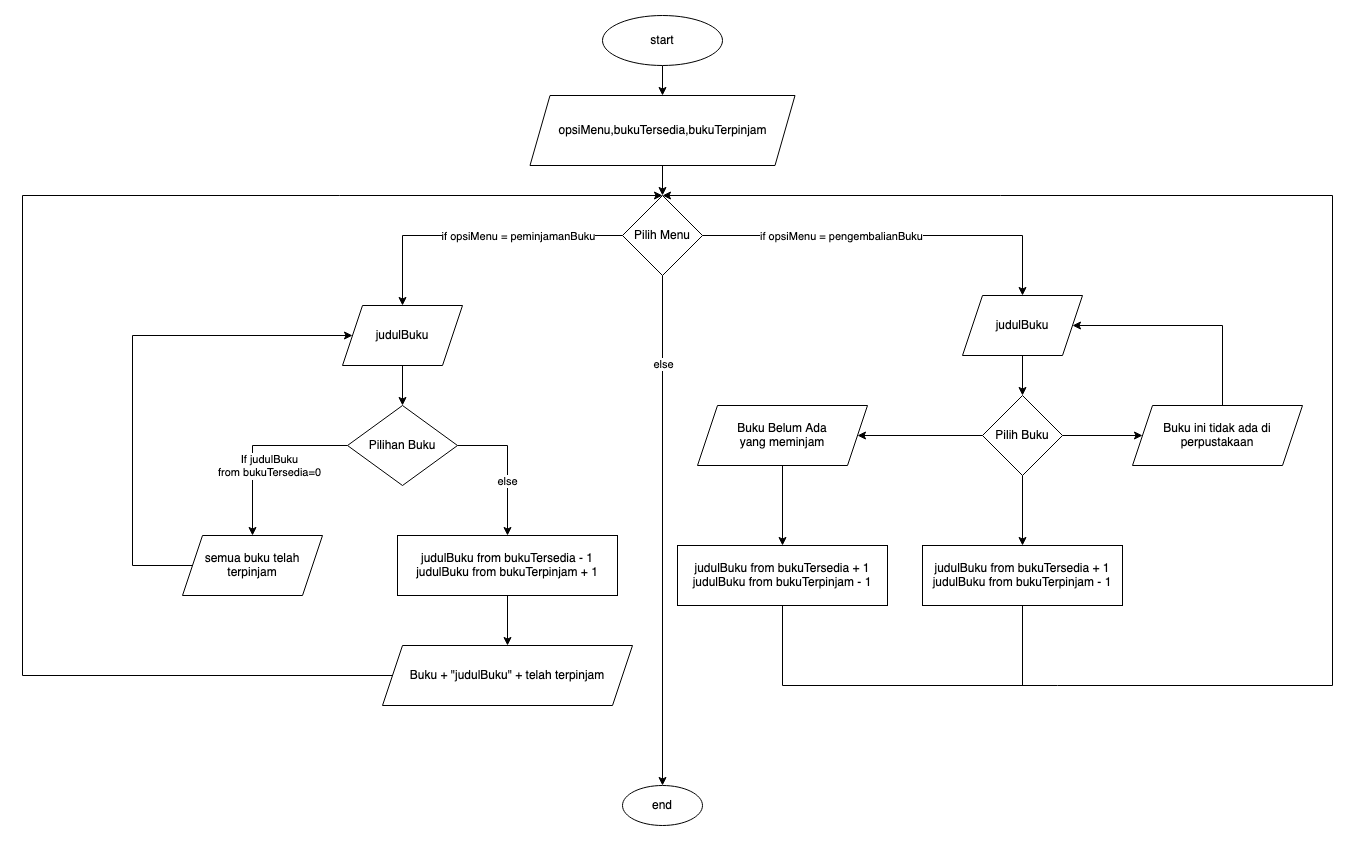

The diagram above was exported from draw.io. Its source (the exported page's mxGraphModel, read from the mxfile embedded in the PNG):
<mxGraphModel dx="1748" dy="1904" grid="1" gridSize="10" guides="1" tooltips="1" connect="1" arrows="1" fold="1" page="1" pageScale="1" pageWidth="827" pageHeight="1169" math="0" shadow="0">
  <root>
    <mxCell id="WIyWlLk6GJQsqaUBKTNV-0" />
    <mxCell id="WIyWlLk6GJQsqaUBKTNV-1" parent="WIyWlLk6GJQsqaUBKTNV-0" />
    <mxCell id="XCNEM325dgATtQVFFYxj-4" value="" style="edgeStyle=orthogonalEdgeStyle;rounded=0;orthogonalLoop=1;jettySize=auto;html=1;" edge="1" parent="WIyWlLk6GJQsqaUBKTNV-1" source="XCNEM325dgATtQVFFYxj-1" target="XCNEM325dgATtQVFFYxj-3">
      <mxGeometry relative="1" as="geometry" />
    </mxCell>
    <mxCell id="XCNEM325dgATtQVFFYxj-1" value="start" style="ellipse;whiteSpace=wrap;html=1;" vertex="1" parent="WIyWlLk6GJQsqaUBKTNV-1">
      <mxGeometry x="340" y="-530" width="120" height="50" as="geometry" />
    </mxCell>
    <mxCell id="XCNEM325dgATtQVFFYxj-6" value="" style="edgeStyle=orthogonalEdgeStyle;rounded=0;orthogonalLoop=1;jettySize=auto;html=1;" edge="1" parent="WIyWlLk6GJQsqaUBKTNV-1" source="XCNEM325dgATtQVFFYxj-3" target="XCNEM325dgATtQVFFYxj-5">
      <mxGeometry relative="1" as="geometry" />
    </mxCell>
    <mxCell id="XCNEM325dgATtQVFFYxj-3" value="opsiMenu,bukuTersedia,bukuTerpinjam" style="shape=parallelogram;perimeter=parallelogramPerimeter;whiteSpace=wrap;html=1;fixedSize=1;" vertex="1" parent="WIyWlLk6GJQsqaUBKTNV-1">
      <mxGeometry x="267.5" y="-450" width="265" height="70" as="geometry" />
    </mxCell>
    <mxCell id="XCNEM325dgATtQVFFYxj-8" value="" style="edgeStyle=orthogonalEdgeStyle;rounded=0;orthogonalLoop=1;jettySize=auto;html=1;" edge="1" parent="WIyWlLk6GJQsqaUBKTNV-1" source="XCNEM325dgATtQVFFYxj-5" target="XCNEM325dgATtQVFFYxj-7">
      <mxGeometry relative="1" as="geometry" />
    </mxCell>
    <mxCell id="XCNEM325dgATtQVFFYxj-16" value="if opsiMenu = peminjamanBuku" style="edgeLabel;html=1;align=center;verticalAlign=middle;resizable=0;points=[];" vertex="1" connectable="0" parent="XCNEM325dgATtQVFFYxj-8">
      <mxGeometry x="-0.2759" relative="1" as="geometry">
        <mxPoint as="offset" />
      </mxGeometry>
    </mxCell>
    <mxCell id="XCNEM325dgATtQVFFYxj-26" value="" style="edgeStyle=orthogonalEdgeStyle;rounded=0;orthogonalLoop=1;jettySize=auto;html=1;" edge="1" parent="WIyWlLk6GJQsqaUBKTNV-1" source="XCNEM325dgATtQVFFYxj-5" target="XCNEM325dgATtQVFFYxj-25">
      <mxGeometry relative="1" as="geometry" />
    </mxCell>
    <mxCell id="XCNEM325dgATtQVFFYxj-27" value="&lt;div&gt;else&lt;/div&gt;" style="edgeLabel;html=1;align=center;verticalAlign=middle;resizable=0;points=[];" vertex="1" connectable="0" parent="XCNEM325dgATtQVFFYxj-26">
      <mxGeometry x="-0.6549" relative="1" as="geometry">
        <mxPoint as="offset" />
      </mxGeometry>
    </mxCell>
    <mxCell id="XCNEM325dgATtQVFFYxj-29" value="" style="edgeStyle=orthogonalEdgeStyle;rounded=0;orthogonalLoop=1;jettySize=auto;html=1;" edge="1" parent="WIyWlLk6GJQsqaUBKTNV-1" source="XCNEM325dgATtQVFFYxj-5" target="XCNEM325dgATtQVFFYxj-28">
      <mxGeometry relative="1" as="geometry" />
    </mxCell>
    <mxCell id="XCNEM325dgATtQVFFYxj-46" value="if opsiMenu = pengembalianBuku" style="edgeLabel;html=1;align=center;verticalAlign=middle;resizable=0;points=[];" vertex="1" connectable="0" parent="XCNEM325dgATtQVFFYxj-29">
      <mxGeometry x="-0.296" y="-2" relative="1" as="geometry">
        <mxPoint x="4" y="-2" as="offset" />
      </mxGeometry>
    </mxCell>
    <mxCell id="XCNEM325dgATtQVFFYxj-5" value="Pilih Menu" style="rhombus;whiteSpace=wrap;html=1;" vertex="1" parent="WIyWlLk6GJQsqaUBKTNV-1">
      <mxGeometry x="360" y="-350" width="80" height="80" as="geometry" />
    </mxCell>
    <mxCell id="XCNEM325dgATtQVFFYxj-11" value="" style="edgeStyle=orthogonalEdgeStyle;rounded=0;orthogonalLoop=1;jettySize=auto;html=1;" edge="1" parent="WIyWlLk6GJQsqaUBKTNV-1" source="XCNEM325dgATtQVFFYxj-7" target="XCNEM325dgATtQVFFYxj-10">
      <mxGeometry relative="1" as="geometry" />
    </mxCell>
    <mxCell id="XCNEM325dgATtQVFFYxj-7" value="judulBuku" style="shape=parallelogram;perimeter=parallelogramPerimeter;whiteSpace=wrap;html=1;fixedSize=1;" vertex="1" parent="WIyWlLk6GJQsqaUBKTNV-1">
      <mxGeometry x="80" y="-240" width="120" height="60" as="geometry" />
    </mxCell>
    <mxCell id="XCNEM325dgATtQVFFYxj-13" value="" style="edgeStyle=orthogonalEdgeStyle;rounded=0;orthogonalLoop=1;jettySize=auto;html=1;" edge="1" parent="WIyWlLk6GJQsqaUBKTNV-1" source="XCNEM325dgATtQVFFYxj-10" target="XCNEM325dgATtQVFFYxj-17">
      <mxGeometry relative="1" as="geometry">
        <mxPoint x="10" y="-40" as="targetPoint" />
        <Array as="points">
          <mxPoint x="-10" y="-100" />
        </Array>
      </mxGeometry>
    </mxCell>
    <mxCell id="XCNEM325dgATtQVFFYxj-14" value="&lt;div&gt;If judulBuku&lt;/div&gt;&lt;div&gt;from bukuTersedia=0&lt;/div&gt;" style="edgeLabel;html=1;align=center;verticalAlign=middle;resizable=0;points=[];" vertex="1" connectable="0" parent="XCNEM325dgATtQVFFYxj-13">
      <mxGeometry x="-0.136" y="-1" relative="1" as="geometry">
        <mxPoint x="1" y="21" as="offset" />
      </mxGeometry>
    </mxCell>
    <mxCell id="XCNEM325dgATtQVFFYxj-19" value="" style="edgeStyle=orthogonalEdgeStyle;rounded=0;orthogonalLoop=1;jettySize=auto;html=1;" edge="1" parent="WIyWlLk6GJQsqaUBKTNV-1" source="XCNEM325dgATtQVFFYxj-10" target="XCNEM325dgATtQVFFYxj-18">
      <mxGeometry relative="1" as="geometry">
        <mxPoint x="310" y="-60" as="targetPoint" />
        <Array as="points">
          <mxPoint x="245" y="-100" />
        </Array>
      </mxGeometry>
    </mxCell>
    <mxCell id="XCNEM325dgATtQVFFYxj-23" value="else" style="edgeLabel;html=1;align=center;verticalAlign=middle;resizable=0;points=[];" vertex="1" connectable="0" parent="XCNEM325dgATtQVFFYxj-19">
      <mxGeometry x="0.2121" y="2" relative="1" as="geometry">
        <mxPoint x="-3" as="offset" />
      </mxGeometry>
    </mxCell>
    <mxCell id="XCNEM325dgATtQVFFYxj-10" value="Pilihan Buku" style="rhombus;whiteSpace=wrap;html=1;" vertex="1" parent="WIyWlLk6GJQsqaUBKTNV-1">
      <mxGeometry x="85" y="-140" width="110" height="80" as="geometry" />
    </mxCell>
    <mxCell id="XCNEM325dgATtQVFFYxj-15" style="edgeStyle=orthogonalEdgeStyle;rounded=0;orthogonalLoop=1;jettySize=auto;html=1;entryX=0;entryY=0.5;entryDx=0;entryDy=0;" edge="1" parent="WIyWlLk6GJQsqaUBKTNV-1" source="XCNEM325dgATtQVFFYxj-17" target="XCNEM325dgATtQVFFYxj-7">
      <mxGeometry relative="1" as="geometry">
        <mxPoint x="-10" y="40" as="sourcePoint" />
        <Array as="points">
          <mxPoint x="-130" y="20" />
          <mxPoint x="-130" y="-210" />
        </Array>
      </mxGeometry>
    </mxCell>
    <mxCell id="XCNEM325dgATtQVFFYxj-17" value="semua buku telah terpinjam" style="shape=parallelogram;perimeter=parallelogramPerimeter;whiteSpace=wrap;html=1;fixedSize=1;" vertex="1" parent="WIyWlLk6GJQsqaUBKTNV-1">
      <mxGeometry x="-80" y="-10" width="140" height="60" as="geometry" />
    </mxCell>
    <mxCell id="XCNEM325dgATtQVFFYxj-21" value="" style="edgeStyle=orthogonalEdgeStyle;rounded=0;orthogonalLoop=1;jettySize=auto;html=1;" edge="1" parent="WIyWlLk6GJQsqaUBKTNV-1" source="XCNEM325dgATtQVFFYxj-18" target="XCNEM325dgATtQVFFYxj-20">
      <mxGeometry relative="1" as="geometry" />
    </mxCell>
    <mxCell id="XCNEM325dgATtQVFFYxj-18" value="&lt;div&gt;judulBuku from bukuTersedia - 1&lt;/div&gt;judulBuku from bukuTerpinjam + 1" style="whiteSpace=wrap;html=1;" vertex="1" parent="WIyWlLk6GJQsqaUBKTNV-1">
      <mxGeometry x="135" y="-10" width="220" height="60" as="geometry" />
    </mxCell>
    <mxCell id="XCNEM325dgATtQVFFYxj-22" style="edgeStyle=orthogonalEdgeStyle;rounded=0;orthogonalLoop=1;jettySize=auto;html=1;" edge="1" parent="WIyWlLk6GJQsqaUBKTNV-1" source="XCNEM325dgATtQVFFYxj-20" target="XCNEM325dgATtQVFFYxj-5">
      <mxGeometry relative="1" as="geometry">
        <Array as="points">
          <mxPoint x="-240" y="130" />
          <mxPoint x="-240" y="-350" />
        </Array>
      </mxGeometry>
    </mxCell>
    <mxCell id="XCNEM325dgATtQVFFYxj-20" value="Buku + &quot;judulBuku&quot; + telah terpinjam" style="shape=parallelogram;perimeter=parallelogramPerimeter;whiteSpace=wrap;html=1;fixedSize=1;" vertex="1" parent="WIyWlLk6GJQsqaUBKTNV-1">
      <mxGeometry x="120" y="100" width="250" height="60" as="geometry" />
    </mxCell>
    <mxCell id="XCNEM325dgATtQVFFYxj-25" value="end" style="ellipse;whiteSpace=wrap;html=1;" vertex="1" parent="WIyWlLk6GJQsqaUBKTNV-1">
      <mxGeometry x="360" y="240" width="80" height="40" as="geometry" />
    </mxCell>
    <mxCell id="XCNEM325dgATtQVFFYxj-31" value="" style="edgeStyle=orthogonalEdgeStyle;rounded=0;orthogonalLoop=1;jettySize=auto;html=1;" edge="1" parent="WIyWlLk6GJQsqaUBKTNV-1" source="XCNEM325dgATtQVFFYxj-28" target="XCNEM325dgATtQVFFYxj-30">
      <mxGeometry relative="1" as="geometry" />
    </mxCell>
    <mxCell id="XCNEM325dgATtQVFFYxj-28" value="judulBuku" style="shape=parallelogram;perimeter=parallelogramPerimeter;whiteSpace=wrap;html=1;fixedSize=1;" vertex="1" parent="WIyWlLk6GJQsqaUBKTNV-1">
      <mxGeometry x="700" y="-250" width="120" height="60" as="geometry" />
    </mxCell>
    <mxCell id="XCNEM325dgATtQVFFYxj-33" value="" style="edgeStyle=orthogonalEdgeStyle;rounded=0;orthogonalLoop=1;jettySize=auto;html=1;" edge="1" parent="WIyWlLk6GJQsqaUBKTNV-1" source="XCNEM325dgATtQVFFYxj-30" target="XCNEM325dgATtQVFFYxj-32">
      <mxGeometry relative="1" as="geometry" />
    </mxCell>
    <mxCell id="XCNEM325dgATtQVFFYxj-39" value="" style="edgeStyle=orthogonalEdgeStyle;rounded=0;orthogonalLoop=1;jettySize=auto;html=1;" edge="1" parent="WIyWlLk6GJQsqaUBKTNV-1" source="XCNEM325dgATtQVFFYxj-30" target="XCNEM325dgATtQVFFYxj-38">
      <mxGeometry relative="1" as="geometry" />
    </mxCell>
    <mxCell id="XCNEM325dgATtQVFFYxj-41" value="" style="edgeStyle=orthogonalEdgeStyle;rounded=0;orthogonalLoop=1;jettySize=auto;html=1;" edge="1" parent="WIyWlLk6GJQsqaUBKTNV-1" source="XCNEM325dgATtQVFFYxj-30" target="XCNEM325dgATtQVFFYxj-40">
      <mxGeometry relative="1" as="geometry">
        <Array as="points">
          <mxPoint x="970" y="-110" />
        </Array>
      </mxGeometry>
    </mxCell>
    <mxCell id="XCNEM325dgATtQVFFYxj-30" value="Pilih Buku" style="rhombus;whiteSpace=wrap;html=1;" vertex="1" parent="WIyWlLk6GJQsqaUBKTNV-1">
      <mxGeometry x="720" y="-150" width="80" height="80" as="geometry" />
    </mxCell>
    <mxCell id="XCNEM325dgATtQVFFYxj-37" value="" style="edgeStyle=orthogonalEdgeStyle;rounded=0;orthogonalLoop=1;jettySize=auto;html=1;" edge="1" parent="WIyWlLk6GJQsqaUBKTNV-1" source="XCNEM325dgATtQVFFYxj-32" target="XCNEM325dgATtQVFFYxj-36">
      <mxGeometry relative="1" as="geometry" />
    </mxCell>
    <mxCell id="XCNEM325dgATtQVFFYxj-32" value="&lt;div&gt;Buku Belum Ada&lt;/div&gt;&lt;div&gt;yang meminjam&lt;br&gt;&lt;/div&gt;" style="shape=parallelogram;perimeter=parallelogramPerimeter;whiteSpace=wrap;html=1;fixedSize=1;" vertex="1" parent="WIyWlLk6GJQsqaUBKTNV-1">
      <mxGeometry x="435" y="-140" width="170" height="60" as="geometry" />
    </mxCell>
    <mxCell id="XCNEM325dgATtQVFFYxj-42" style="edgeStyle=orthogonalEdgeStyle;rounded=0;orthogonalLoop=1;jettySize=auto;html=1;endArrow=classic;endFill=1;" edge="1" parent="WIyWlLk6GJQsqaUBKTNV-1" source="XCNEM325dgATtQVFFYxj-36" target="XCNEM325dgATtQVFFYxj-5">
      <mxGeometry relative="1" as="geometry">
        <mxPoint x="530" y="-400" as="targetPoint" />
        <Array as="points">
          <mxPoint x="520" y="140" />
          <mxPoint x="1070" y="140" />
          <mxPoint x="1070" y="-350" />
        </Array>
      </mxGeometry>
    </mxCell>
    <mxCell id="XCNEM325dgATtQVFFYxj-36" value="&lt;div&gt;judulBuku from bukuTersedia + 1&lt;/div&gt;judulBuku from bukuTerpinjam - 1" style="whiteSpace=wrap;html=1;" vertex="1" parent="WIyWlLk6GJQsqaUBKTNV-1">
      <mxGeometry x="415" width="210" height="60" as="geometry" />
    </mxCell>
    <mxCell id="XCNEM325dgATtQVFFYxj-43" style="edgeStyle=orthogonalEdgeStyle;rounded=0;orthogonalLoop=1;jettySize=auto;html=1;endArrow=none;endFill=0;" edge="1" parent="WIyWlLk6GJQsqaUBKTNV-1" source="XCNEM325dgATtQVFFYxj-38">
      <mxGeometry relative="1" as="geometry">
        <mxPoint x="760" y="140" as="targetPoint" />
        <Array as="points">
          <mxPoint x="760" y="140" />
        </Array>
      </mxGeometry>
    </mxCell>
    <mxCell id="XCNEM325dgATtQVFFYxj-38" value="&lt;div&gt;judulBuku from bukuTersedia + 1&lt;/div&gt;judulBuku from bukuTerpinjam - 1" style="whiteSpace=wrap;html=1;" vertex="1" parent="WIyWlLk6GJQsqaUBKTNV-1">
      <mxGeometry x="660" width="200" height="60" as="geometry" />
    </mxCell>
    <mxCell id="XCNEM325dgATtQVFFYxj-47" style="edgeStyle=orthogonalEdgeStyle;rounded=0;orthogonalLoop=1;jettySize=auto;html=1;" edge="1" parent="WIyWlLk6GJQsqaUBKTNV-1" source="XCNEM325dgATtQVFFYxj-40" target="XCNEM325dgATtQVFFYxj-28">
      <mxGeometry relative="1" as="geometry">
        <Array as="points">
          <mxPoint x="960" y="-220" />
        </Array>
      </mxGeometry>
    </mxCell>
    <mxCell id="XCNEM325dgATtQVFFYxj-40" value="Buku ini tidak ada di perpustakaan" style="shape=parallelogram;perimeter=parallelogramPerimeter;whiteSpace=wrap;html=1;fixedSize=1;" vertex="1" parent="WIyWlLk6GJQsqaUBKTNV-1">
      <mxGeometry x="870" y="-140" width="170" height="60" as="geometry" />
    </mxCell>
  </root>
</mxGraphModel>